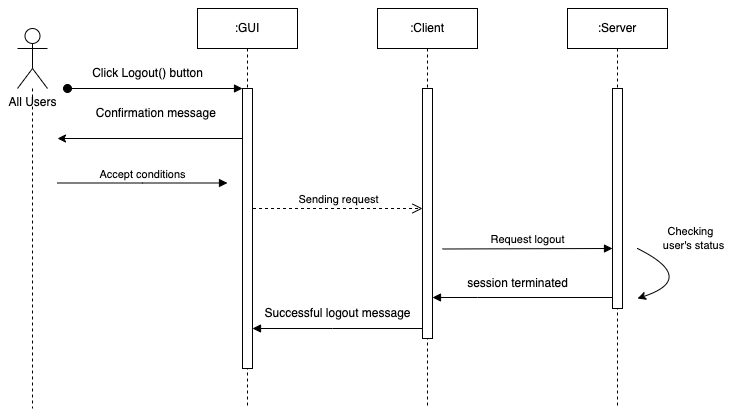

The diagram above was exported from draw.io. Its source (the exported page's mxGraphModel, read from the mxfile embedded in the PNG):
<mxGraphModel dx="967" dy="603" grid="1" gridSize="10" guides="1" tooltips="1" connect="1" arrows="1" fold="1" page="1" pageScale="1" pageWidth="850" pageHeight="1100" math="0" shadow="0">
  <root>
    <mxCell id="0" />
    <mxCell id="1" parent="0" />
    <mxCell id="yMFT9BAH8VoHZJZ-PdlL-24" value=":GUI" style="shape=umlLifeline;perimeter=lifelinePerimeter;whiteSpace=wrap;html=1;container=0;dropTarget=0;collapsible=0;recursiveResize=0;outlineConnect=0;portConstraint=eastwest;newEdgeStyle={&quot;edgeStyle&quot;:&quot;elbowEdgeStyle&quot;,&quot;elbow&quot;:&quot;vertical&quot;,&quot;curved&quot;:0,&quot;rounded&quot;:0};" parent="1" vertex="1">
      <mxGeometry x="220" y="40" width="100" height="400" as="geometry" />
    </mxCell>
    <mxCell id="yMFT9BAH8VoHZJZ-PdlL-25" value="" style="html=1;verticalAlign=bottom;startArrow=oval;endArrow=block;startSize=8;edgeStyle=elbowEdgeStyle;elbow=vertical;curved=0;rounded=0;" parent="yMFT9BAH8VoHZJZ-PdlL-24" edge="1">
      <mxGeometry relative="1" as="geometry">
        <mxPoint x="-130" y="80" as="sourcePoint" />
        <mxPoint x="45" y="80.19999999999999" as="targetPoint" />
      </mxGeometry>
    </mxCell>
    <mxCell id="yMFT9BAH8VoHZJZ-PdlL-15" value="" style="html=1;points=[];perimeter=orthogonalPerimeter;outlineConnect=0;targetShapes=umlLifeline;portConstraint=eastwest;newEdgeStyle={&quot;edgeStyle&quot;:&quot;elbowEdgeStyle&quot;,&quot;elbow&quot;:&quot;vertical&quot;,&quot;curved&quot;:0,&quot;rounded&quot;:0};" parent="yMFT9BAH8VoHZJZ-PdlL-24" vertex="1">
      <mxGeometry x="45" y="80" width="10" height="280" as="geometry" />
    </mxCell>
    <mxCell id="yMFT9BAH8VoHZJZ-PdlL-16" value="" style="html=1;points=[];perimeter=orthogonalPerimeter;outlineConnect=0;targetShapes=umlLifeline;portConstraint=eastwest;newEdgeStyle={&quot;edgeStyle&quot;:&quot;elbowEdgeStyle&quot;,&quot;elbow&quot;:&quot;vertical&quot;,&quot;curved&quot;:0,&quot;rounded&quot;:0};" parent="1" vertex="1">
      <mxGeometry x="445" y="120" width="10" height="190" as="geometry" />
    </mxCell>
    <mxCell id="yMFT9BAH8VoHZJZ-PdlL-17" value="Accept conditions" style="html=1;verticalAlign=bottom;endArrow=block;edgeStyle=elbowEdgeStyle;elbow=vertical;curved=0;rounded=0;" parent="1" edge="1">
      <mxGeometry relative="1" as="geometry">
        <mxPoint x="80" y="214.5" as="sourcePoint" />
        <Array as="points">
          <mxPoint x="165" y="214.5" />
        </Array>
        <mxPoint x="250" y="214.5" as="targetPoint" />
      </mxGeometry>
    </mxCell>
    <mxCell id="yMFT9BAH8VoHZJZ-PdlL-18" value="All Users" style="shape=umlActor;verticalLabelPosition=bottom;verticalAlign=top;html=1;outlineConnect=0;" parent="1" vertex="1">
      <mxGeometry x="40" y="60" width="30" height="60" as="geometry" />
    </mxCell>
    <mxCell id="yMFT9BAH8VoHZJZ-PdlL-19" value="" style="html=1;points=[];perimeter=orthogonalPerimeter;outlineConnect=0;targetShapes=umlLifeline;portConstraint=eastwest;newEdgeStyle={&quot;edgeStyle&quot;:&quot;elbowEdgeStyle&quot;,&quot;elbow&quot;:&quot;vertical&quot;,&quot;curved&quot;:0,&quot;rounded&quot;:0};" parent="1" vertex="1">
      <mxGeometry x="635" y="120" width="10" height="150" as="geometry" />
    </mxCell>
    <mxCell id="yMFT9BAH8VoHZJZ-PdlL-21" value="Request logout" style="html=1;verticalAlign=bottom;endArrow=block;edgeStyle=elbowEdgeStyle;elbow=vertical;curved=0;rounded=0;" parent="1" edge="1">
      <mxGeometry x="-0.0031" relative="1" as="geometry">
        <mxPoint x="465" y="280.5" as="sourcePoint" />
        <Array as="points">
          <mxPoint x="540" y="280" />
        </Array>
        <mxPoint x="635" y="280" as="targetPoint" />
        <mxPoint as="offset" />
      </mxGeometry>
    </mxCell>
    <mxCell id="yMFT9BAH8VoHZJZ-PdlL-22" value="" style="curved=1;endArrow=classic;html=1;rounded=0;" parent="1" edge="1">
      <mxGeometry width="50" height="50" relative="1" as="geometry">
        <mxPoint x="660" y="280" as="sourcePoint" />
        <mxPoint x="660" y="330" as="targetPoint" />
        <Array as="points">
          <mxPoint x="660" y="280" />
          <mxPoint x="720" y="310" />
          <mxPoint x="660" y="330" />
        </Array>
      </mxGeometry>
    </mxCell>
    <mxCell id="yMFT9BAH8VoHZJZ-PdlL-23" value="Checking&amp;nbsp;&amp;nbsp;&lt;div&gt;user's status&lt;/div&gt;" style="edgeLabel;html=1;align=center;verticalAlign=middle;resizable=0;points=[];" parent="yMFT9BAH8VoHZJZ-PdlL-22" vertex="1" connectable="0">
      <mxGeometry x="0.4953" y="-7" relative="1" as="geometry">
        <mxPoint x="26" y="-43" as="offset" />
      </mxGeometry>
    </mxCell>
    <mxCell id="yMFT9BAH8VoHZJZ-PdlL-27" value=":Client" style="shape=umlLifeline;perimeter=lifelinePerimeter;whiteSpace=wrap;html=1;container=0;dropTarget=0;collapsible=0;recursiveResize=0;outlineConnect=0;portConstraint=eastwest;newEdgeStyle={&quot;edgeStyle&quot;:&quot;elbowEdgeStyle&quot;,&quot;elbow&quot;:&quot;vertical&quot;,&quot;curved&quot;:0,&quot;rounded&quot;:0};" parent="1" vertex="1">
      <mxGeometry x="400" y="40" width="100" height="400" as="geometry" />
    </mxCell>
    <mxCell id="yMFT9BAH8VoHZJZ-PdlL-28" value="" style="html=1;points=[];perimeter=orthogonalPerimeter;outlineConnect=0;targetShapes=umlLifeline;portConstraint=eastwest;newEdgeStyle={&quot;edgeStyle&quot;:&quot;elbowEdgeStyle&quot;,&quot;elbow&quot;:&quot;vertical&quot;,&quot;curved&quot;:0,&quot;rounded&quot;:0};" parent="yMFT9BAH8VoHZJZ-PdlL-27" vertex="1">
      <mxGeometry x="45" y="80" width="10" height="250" as="geometry" />
    </mxCell>
    <mxCell id="yMFT9BAH8VoHZJZ-PdlL-29" value=":Server" style="shape=umlLifeline;perimeter=lifelinePerimeter;whiteSpace=wrap;html=1;container=0;dropTarget=0;collapsible=0;recursiveResize=0;outlineConnect=0;portConstraint=eastwest;newEdgeStyle={&quot;edgeStyle&quot;:&quot;elbowEdgeStyle&quot;,&quot;elbow&quot;:&quot;vertical&quot;,&quot;curved&quot;:0,&quot;rounded&quot;:0};" parent="1" vertex="1">
      <mxGeometry x="590" y="40" width="100" height="400" as="geometry" />
    </mxCell>
    <mxCell id="yMFT9BAH8VoHZJZ-PdlL-30" value="" style="html=1;points=[];perimeter=orthogonalPerimeter;outlineConnect=0;targetShapes=umlLifeline;portConstraint=eastwest;newEdgeStyle={&quot;edgeStyle&quot;:&quot;elbowEdgeStyle&quot;,&quot;elbow&quot;:&quot;vertical&quot;,&quot;curved&quot;:0,&quot;rounded&quot;:0};" parent="yMFT9BAH8VoHZJZ-PdlL-29" vertex="1">
      <mxGeometry x="45" y="80" width="10" height="220" as="geometry" />
    </mxCell>
    <mxCell id="yMFT9BAH8VoHZJZ-PdlL-31" style="edgeStyle=orthogonalEdgeStyle;rounded=0;orthogonalLoop=1;jettySize=auto;html=1;dashed=1;endArrow=none;endFill=0;" parent="1" source="yMFT9BAH8VoHZJZ-PdlL-18" edge="1">
      <mxGeometry relative="1" as="geometry">
        <mxPoint x="55" y="440" as="targetPoint" />
        <mxPoint x="30" y="110" as="sourcePoint" />
      </mxGeometry>
    </mxCell>
    <mxCell id="yMFT9BAH8VoHZJZ-PdlL-32" value="Click Logout() button" style="text;html=1;align=center;verticalAlign=middle;resizable=0;points=[];autosize=1;strokeColor=none;fillColor=none;" parent="1" vertex="1">
      <mxGeometry x="105" y="90" width="130" height="30" as="geometry" />
    </mxCell>
    <mxCell id="yMFT9BAH8VoHZJZ-PdlL-34" value="Sending request" style="html=1;verticalAlign=bottom;endArrow=open;dashed=1;endSize=8;edgeStyle=elbowEdgeStyle;elbow=vertical;curved=0;rounded=0;" parent="1" edge="1">
      <mxGeometry relative="1" as="geometry">
        <mxPoint x="445" y="240" as="targetPoint" />
        <Array as="points">
          <mxPoint x="365.5" y="240" />
        </Array>
        <mxPoint x="275.5" y="240" as="sourcePoint" />
      </mxGeometry>
    </mxCell>
    <mxCell id="yMFT9BAH8VoHZJZ-PdlL-36" value="" style="endArrow=classic;html=1;rounded=0;" parent="1" edge="1">
      <mxGeometry width="50" height="50" relative="1" as="geometry">
        <mxPoint x="265" y="169.9990789473684" as="sourcePoint" />
        <mxPoint x="80" y="170" as="targetPoint" />
      </mxGeometry>
    </mxCell>
    <mxCell id="yMFT9BAH8VoHZJZ-PdlL-38" value="Confirmation message&amp;nbsp;" style="text;html=1;align=center;verticalAlign=middle;resizable=0;points=[];autosize=1;strokeColor=none;fillColor=none;" parent="1" vertex="1">
      <mxGeometry x="105" y="130" width="150" height="30" as="geometry" />
    </mxCell>
    <mxCell id="yMFT9BAH8VoHZJZ-PdlL-7" value="" style="html=1;verticalAlign=bottom;endArrow=block;edgeStyle=elbowEdgeStyle;elbow=horizontal;curved=0;rounded=0;" parent="1" edge="1">
      <mxGeometry relative="1" as="geometry">
        <mxPoint x="635" y="329" as="sourcePoint" />
        <Array as="points">
          <mxPoint x="500" y="329" />
          <mxPoint x="540.4255319148936" y="413.8157894736842" />
        </Array>
        <mxPoint x="455" y="329" as="targetPoint" />
      </mxGeometry>
    </mxCell>
    <mxCell id="yMFT9BAH8VoHZJZ-PdlL-8" value="session terminated" style="text;html=1;align=center;verticalAlign=middle;resizable=0;points=[];autosize=1;strokeColor=none;fillColor=none;" parent="1" vertex="1">
      <mxGeometry x="479.9987234042553" y="300.0078947368421" width="120" height="30" as="geometry" />
    </mxCell>
    <mxCell id="yMFT9BAH8VoHZJZ-PdlL-52" value="Successful logout message" style="text;html=1;align=center;verticalAlign=middle;resizable=0;points=[];autosize=1;strokeColor=none;fillColor=none;" parent="1" vertex="1">
      <mxGeometry x="275" y="330.00315789473683" width="170" height="30" as="geometry" />
    </mxCell>
    <mxCell id="yMFT9BAH8VoHZJZ-PdlL-9" value="" style="html=1;verticalAlign=bottom;endArrow=block;edgeStyle=elbowEdgeStyle;elbow=vertical;curved=0;rounded=0;" parent="1" edge="1">
      <mxGeometry relative="1" as="geometry">
        <mxPoint x="445" y="360.00105263157894" as="sourcePoint" />
        <Array as="points">
          <mxPoint x="355" y="360.00105263157894" />
        </Array>
        <mxPoint x="275" y="360.00105263157894" as="targetPoint" />
      </mxGeometry>
    </mxCell>
  </root>
</mxGraphModel>